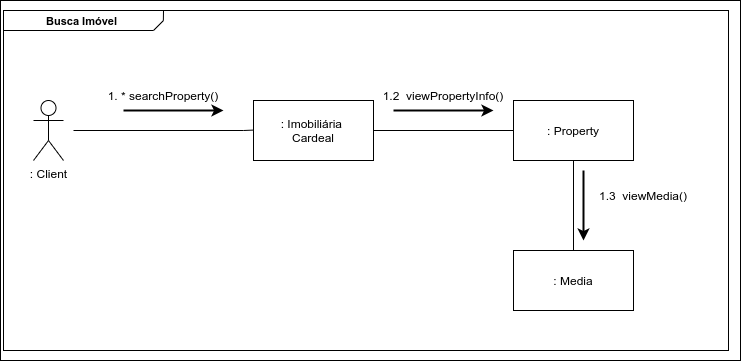

The diagram above was exported from draw.io. Its source (the exported page's mxGraphModel, read from the mxfile embedded in the PNG):
<mxGraphModel dx="1718" dy="674" grid="1" gridSize="10" guides="1" tooltips="1" connect="1" arrows="1" fold="1" page="1" pageScale="1" pageWidth="850" pageHeight="1100" math="0" shadow="0">
  <root>
    <mxCell id="0" />
    <mxCell id="1" parent="0" />
    <mxCell id="PTD9VqZvrc7YiNjR5UJX-28" value="" style="rounded=0;whiteSpace=wrap;html=1;fontSize=11;" vertex="1" parent="1">
      <mxGeometry x="10" y="10" width="740" height="360" as="geometry" />
    </mxCell>
    <mxCell id="PTD9VqZvrc7YiNjR5UJX-22" value="" style="rounded=0;whiteSpace=wrap;html=1;" vertex="1" parent="1">
      <mxGeometry x="13" y="20" width="725" height="340" as="geometry" />
    </mxCell>
    <mxCell id="PTD9VqZvrc7YiNjR5UJX-2" value=": Client" style="shape=umlActor;verticalLabelPosition=bottom;verticalAlign=top;html=1;outlineConnect=0;" vertex="1" parent="1">
      <mxGeometry x="43" y="110" width="30" height="60" as="geometry" />
    </mxCell>
    <mxCell id="PTD9VqZvrc7YiNjR5UJX-3" value=": Imobiliária &lt;br&gt;Cardeal" style="rounded=0;whiteSpace=wrap;html=1;" vertex="1" parent="1">
      <mxGeometry x="263" y="110" width="120" height="60" as="geometry" />
    </mxCell>
    <mxCell id="PTD9VqZvrc7YiNjR5UJX-4" value=": Property" style="rounded=0;whiteSpace=wrap;html=1;" vertex="1" parent="1">
      <mxGeometry x="523" y="110" width="120" height="60" as="geometry" />
    </mxCell>
    <mxCell id="PTD9VqZvrc7YiNjR5UJX-5" value="" style="html=1;rounded=0;edgeStyle=orthogonalEdgeStyle;endArrow=none;endFill=0;entryX=0;entryY=0.5;entryDx=0;entryDy=0;exitX=1;exitY=0.5;exitDx=0;exitDy=0;" edge="1" parent="1" source="PTD9VqZvrc7YiNjR5UJX-3" target="PTD9VqZvrc7YiNjR5UJX-4">
      <mxGeometry width="100" relative="1" as="geometry">
        <mxPoint x="333" y="139.58" as="sourcePoint" />
        <mxPoint x="433" y="139.58" as="targetPoint" />
      </mxGeometry>
    </mxCell>
    <mxCell id="PTD9VqZvrc7YiNjR5UJX-6" value="" style="html=1;rounded=0;edgeStyle=orthogonalEdgeStyle;endArrow=none;endFill=0;entryX=0;entryY=0.5;entryDx=0;entryDy=0;" edge="1" parent="1">
      <mxGeometry width="100" relative="1" as="geometry">
        <mxPoint x="83" y="140" as="sourcePoint" />
        <mxPoint x="263" y="139.58" as="targetPoint" />
        <Array as="points">
          <mxPoint x="253" y="140" />
        </Array>
      </mxGeometry>
    </mxCell>
    <mxCell id="PTD9VqZvrc7YiNjR5UJX-12" value="1. * searchProperty()" style="text;html=1;strokeColor=none;fillColor=none;align=center;verticalAlign=middle;whiteSpace=wrap;rounded=0;" vertex="1" parent="1">
      <mxGeometry x="103" y="90" width="140" height="30" as="geometry" />
    </mxCell>
    <mxCell id="PTD9VqZvrc7YiNjR5UJX-13" value="1.2&amp;nbsp; viewPropertyInfo()" style="text;html=1;strokeColor=none;fillColor=none;align=center;verticalAlign=middle;whiteSpace=wrap;rounded=0;" vertex="1" parent="1">
      <mxGeometry x="383" y="90" width="140" height="30" as="geometry" />
    </mxCell>
    <mxCell id="PTD9VqZvrc7YiNjR5UJX-14" value=": Media" style="rounded=0;whiteSpace=wrap;html=1;" vertex="1" parent="1">
      <mxGeometry x="523" y="260" width="120" height="60" as="geometry" />
    </mxCell>
    <mxCell id="PTD9VqZvrc7YiNjR5UJX-15" value="" style="html=1;rounded=0;edgeStyle=orthogonalEdgeStyle;endArrow=none;endFill=0;entryX=0.5;entryY=0;entryDx=0;entryDy=0;exitX=0.5;exitY=1;exitDx=0;exitDy=0;" edge="1" parent="1" source="PTD9VqZvrc7YiNjR5UJX-4" target="PTD9VqZvrc7YiNjR5UJX-14">
      <mxGeometry width="100" relative="1" as="geometry">
        <mxPoint x="393" y="240" as="sourcePoint" />
        <mxPoint x="533" y="240" as="targetPoint" />
      </mxGeometry>
    </mxCell>
    <mxCell id="PTD9VqZvrc7YiNjR5UJX-16" value="1.3&amp;nbsp; viewMedia()" style="text;html=1;strokeColor=none;fillColor=none;align=center;verticalAlign=middle;whiteSpace=wrap;rounded=0;" vertex="1" parent="1">
      <mxGeometry x="583" y="190" width="140" height="30" as="geometry" />
    </mxCell>
    <mxCell id="PTD9VqZvrc7YiNjR5UJX-18" value="" style="endArrow=classic;html=1;rounded=0;edgeStyle=orthogonalEdgeStyle;strokeWidth=2;" edge="1" parent="1">
      <mxGeometry relative="1" as="geometry">
        <mxPoint x="403" y="120" as="sourcePoint" />
        <mxPoint x="503" y="120" as="targetPoint" />
      </mxGeometry>
    </mxCell>
    <mxCell id="PTD9VqZvrc7YiNjR5UJX-20" value="" style="endArrow=classic;html=1;rounded=0;edgeStyle=orthogonalEdgeStyle;strokeWidth=2;" edge="1" parent="1">
      <mxGeometry relative="1" as="geometry">
        <mxPoint x="593" y="180" as="sourcePoint" />
        <mxPoint x="593" y="250" as="targetPoint" />
      </mxGeometry>
    </mxCell>
    <mxCell id="PTD9VqZvrc7YiNjR5UJX-21" value="" style="endArrow=classic;html=1;rounded=0;edgeStyle=orthogonalEdgeStyle;strokeWidth=2;" edge="1" parent="1">
      <mxGeometry relative="1" as="geometry">
        <mxPoint x="133" y="120" as="sourcePoint" />
        <mxPoint x="233" y="120" as="targetPoint" />
      </mxGeometry>
    </mxCell>
    <mxCell id="PTD9VqZvrc7YiNjR5UJX-23" value="" style="html=1;rounded=0;endArrow=none;endFill=0;strokeWidth=1;edgeStyle=orthogonalEdgeStyle;" edge="1" parent="1">
      <mxGeometry width="100" relative="1" as="geometry">
        <mxPoint x="13" y="40" as="sourcePoint" />
        <mxPoint x="163" y="40" as="targetPoint" />
      </mxGeometry>
    </mxCell>
    <mxCell id="PTD9VqZvrc7YiNjR5UJX-24" value="" style="html=1;rounded=0;endArrow=none;endFill=0;strokeWidth=1;" edge="1" parent="1">
      <mxGeometry width="100" relative="1" as="geometry">
        <mxPoint x="163" y="40" as="sourcePoint" />
        <mxPoint x="173" y="30" as="targetPoint" />
      </mxGeometry>
    </mxCell>
    <mxCell id="PTD9VqZvrc7YiNjR5UJX-26" value="" style="html=1;rounded=0;endArrow=none;endFill=0;strokeWidth=1;edgeStyle=orthogonalEdgeStyle;" edge="1" parent="1">
      <mxGeometry width="100" relative="1" as="geometry">
        <mxPoint x="172.86" y="30" as="sourcePoint" />
        <mxPoint x="173" y="20" as="targetPoint" />
      </mxGeometry>
    </mxCell>
    <mxCell id="PTD9VqZvrc7YiNjR5UJX-27" value="Busca Imóvel" style="text;align=center;fontStyle=1;verticalAlign=middle;spacingLeft=3;spacingRight=3;strokeColor=none;rotatable=0;points=[[0,0.5],[1,0.5]];portConstraint=eastwest;fontSize=11;" vertex="1" parent="1">
      <mxGeometry x="20" y="20" width="143" height="20" as="geometry" />
    </mxCell>
  </root>
</mxGraphModel>